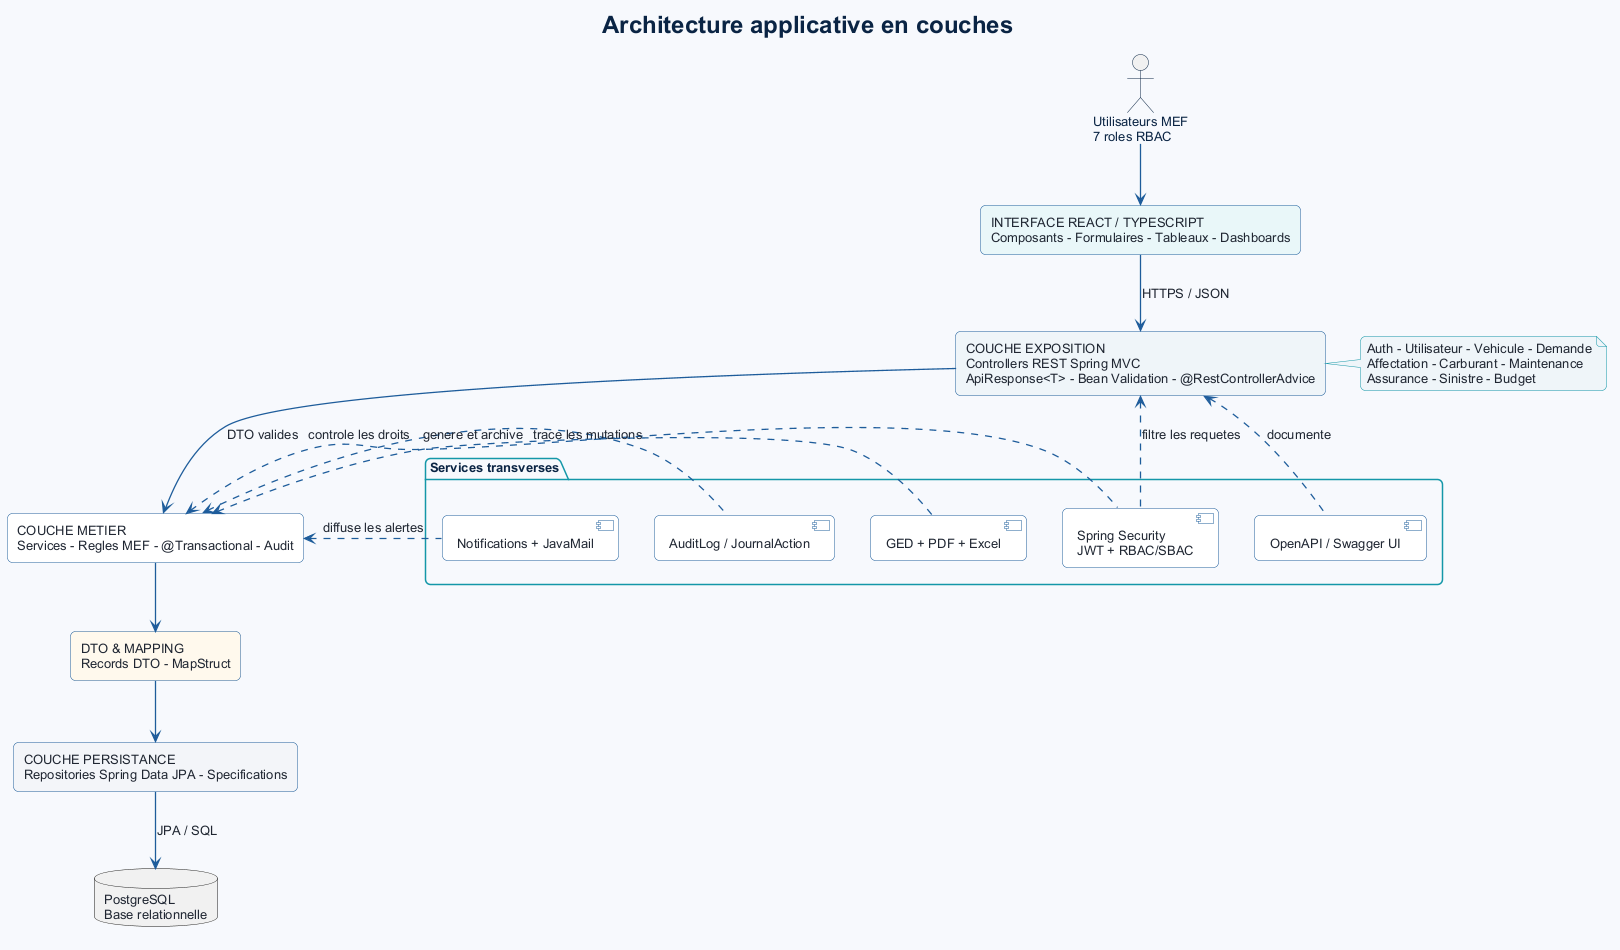

The diagram above was rendered by PlantUML. Its source (embedded in the PNG):
@startuml
!include _theme.puml
title Architecture applicative en couches
top to bottom direction

actor "Utilisateurs MEF\n7 roles RBAC" as users

rectangle "INTERFACE REACT / TYPESCRIPT\nComposants - Formulaires - Tableaux - Dashboards" as frontend #E9F7F9
rectangle "COUCHE EXPOSITION\nControllers REST Spring MVC\nApiResponse<T> - Bean Validation - @RestControllerAdvice" as controllers #EEF4F8
rectangle "COUCHE METIER\nServices - Regles MEF - @Transactional - Audit" as business #FFFFFF
rectangle "DTO & MAPPING\nRecords DTO - MapStruct" as mapping #FFF9ED
rectangle "COUCHE PERSISTANCE\nRepositories Spring Data JPA - Specifications" as repositories #F3F5F8
database "PostgreSQL\nBase relationnelle" as database

package "Services transverses" {
  component "Spring Security\nJWT + RBAC/SBAC" as security
  component "AuditLog / JournalAction" as audit
  component "OpenAPI / Swagger UI" as openapi
  component "GED + PDF + Excel" as documents
  component "Notifications + JavaMail" as notifications
}

users -down-> frontend
frontend -down-> controllers : HTTPS / JSON
controllers -down-> business : DTO valides
business -down-> mapping
mapping -down-> repositories
repositories -down-> database : JPA / SQL

security -left..> controllers : filtre les requetes
security -left..> business : controle les droits
audit -left..> business : trace les mutations
openapi -left..> controllers : documente
documents -left..> business : genere et archive
notifications -left..> business : diffuse les alertes

note right of controllers
  Auth - Utilisateur - Vehicule - Demande
  Affectation - Carburant - Maintenance
  Assurance - Sinistre - Budget
end note
@enduml